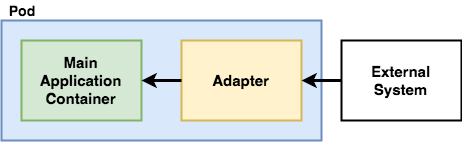

The diagram above was exported from draw.io. Its source (the exported page's mxGraphModel, read from the mxfile embedded in the PNG):
<mxGraphModel dx="1654" dy="845" grid="1" gridSize="10" guides="1" tooltips="1" connect="1" arrows="1" fold="1" page="1" pageScale="1" pageWidth="2000" pageHeight="2000" math="0" shadow="0">
  <root>
    <mxCell id="0" />
    <mxCell id="1" parent="0" />
    <mxCell id="Ag45hOBTHtEu6Cx4eBCi-3" value="" style="rounded=0;whiteSpace=wrap;html=1;strokeWidth=2;fillColor=#dae8fc;strokeColor=#6c8ebf;" parent="1" vertex="1">
      <mxGeometry x="100" y="60" width="320" height="120" as="geometry" />
    </mxCell>
    <mxCell id="Ag45hOBTHtEu6Cx4eBCi-1" value="&lt;font size=&quot;1&quot;&gt;&lt;b style=&quot;font-size: 15px&quot;&gt;Main Application Container&lt;/b&gt;&lt;/font&gt;" style="rounded=0;whiteSpace=wrap;html=1;strokeWidth=2;fillColor=#d5e8d4;strokeColor=#82b366;" parent="1" vertex="1">
      <mxGeometry x="120" y="80" width="120" height="80" as="geometry" />
    </mxCell>
    <mxCell id="Ag45hOBTHtEu6Cx4eBCi-2" value="&lt;span style=&quot;font-size: 15px&quot;&gt;&lt;b&gt;Adapter&lt;/b&gt;&lt;/span&gt;" style="rounded=0;whiteSpace=wrap;html=1;strokeWidth=2;fillColor=#fff2cc;strokeColor=#d6b656;" parent="1" vertex="1">
      <mxGeometry x="280" y="80" width="120" height="80" as="geometry" />
    </mxCell>
    <mxCell id="Ag45hOBTHtEu6Cx4eBCi-4" value="" style="endArrow=none;html=1;strokeWidth=3;exitX=1;exitY=0.5;exitDx=0;exitDy=0;entryX=0;entryY=0.5;entryDx=0;entryDy=0;endFill=0;startArrow=classic;startFill=1;" parent="1" source="Ag45hOBTHtEu6Cx4eBCi-1" target="Ag45hOBTHtEu6Cx4eBCi-2" edge="1">
      <mxGeometry width="50" height="50" relative="1" as="geometry">
        <mxPoint x="100" y="250" as="sourcePoint" />
        <mxPoint x="260" y="260" as="targetPoint" />
      </mxGeometry>
    </mxCell>
    <mxCell id="Ag45hOBTHtEu6Cx4eBCi-6" value="" style="endArrow=none;html=1;strokeWidth=3;exitX=1;exitY=0.5;exitDx=0;exitDy=0;entryX=0;entryY=0.5;entryDx=0;entryDy=0;startArrow=classic;startFill=1;endFill=0;" parent="1" source="Ag45hOBTHtEu6Cx4eBCi-2" target="Ag45hOBTHtEu6Cx4eBCi-7" edge="1">
      <mxGeometry width="50" height="50" relative="1" as="geometry">
        <mxPoint x="510" y="240" as="sourcePoint" />
        <mxPoint x="430" y="230" as="targetPoint" />
      </mxGeometry>
    </mxCell>
    <mxCell id="Ag45hOBTHtEu6Cx4eBCi-7" value="&lt;font size=&quot;1&quot;&gt;&lt;b style=&quot;font-size: 15px&quot;&gt;External System&lt;/b&gt;&lt;/font&gt;" style="rounded=0;whiteSpace=wrap;html=1;strokeWidth=2;" parent="1" vertex="1">
      <mxGeometry x="440" y="80" width="120" height="80" as="geometry" />
    </mxCell>
    <mxCell id="Ag45hOBTHtEu6Cx4eBCi-8" value="&lt;span style=&quot;font-size: 14px&quot;&gt;&lt;b&gt;Pod&lt;/b&gt;&lt;/span&gt;" style="text;html=1;strokeColor=none;fillColor=none;align=center;verticalAlign=middle;whiteSpace=wrap;rounded=0;" parent="1" vertex="1">
      <mxGeometry x="100" y="40" width="40" height="20" as="geometry" />
    </mxCell>
  </root>
</mxGraphModel>